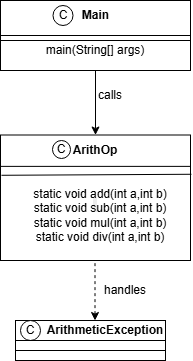

The diagram above was exported from draw.io. Its source (the exported page's mxGraphModel, read from the mxfile embedded in the PNG):
<mxGraphModel dx="860" dy="473" grid="1" gridSize="10" guides="1" tooltips="1" connect="1" arrows="1" fold="1" page="1" pageScale="1" pageWidth="827" pageHeight="1169" math="0" shadow="0">
  <root>
    <mxCell id="0" />
    <mxCell id="1" parent="0" />
    <mxCell id="44lrM_afzNmu4yq3R63R-56" parent="1" style="text;html=1;whiteSpace=wrap;strokeColor=none;fillColor=none;align=center;verticalAlign=middle;rounded=0;" value="calls" vertex="1">
      <mxGeometry height="30" width="60" x="130" y="420" as="geometry" />
    </mxCell>
    <mxCell id="_aC_a1-fM_wGwPERjeGY-7" parent="1" style="rounded=0;whiteSpace=wrap;html=1;" value="" vertex="1">
      <mxGeometry height="70" width="190" x="50" y="340" as="geometry" />
    </mxCell>
    <mxCell id="_aC_a1-fM_wGwPERjeGY-14" parent="1" style="ellipse;whiteSpace=wrap;html=1;aspect=fixed;" value="C" vertex="1">
      <mxGeometry height="20" width="20" x="102.5" y="345" as="geometry" />
    </mxCell>
    <mxCell id="_aC_a1-fM_wGwPERjeGY-40" edge="1" parent="1" style="edgeStyle=orthogonalEdgeStyle;rounded=0;orthogonalLoop=1;jettySize=auto;html=1;entryX=0.5;entryY=0;entryDx=0;entryDy=0;" target="_aC_a1-fM_wGwPERjeGY-28">
      <mxGeometry relative="1" as="geometry">
        <Array as="points">
          <mxPoint x="145" y="410" />
          <mxPoint x="145" y="410" />
        </Array>
        <mxPoint x="145" y="420" as="sourcePoint" />
      </mxGeometry>
    </mxCell>
    <mxCell id="_aC_a1-fM_wGwPERjeGY-16" parent="1" style="text;html=1;whiteSpace=wrap;strokeColor=none;fillColor=none;align=center;verticalAlign=middle;rounded=0;" value="&lt;b&gt;Main&lt;/b&gt;" vertex="1">
      <mxGeometry height="20" width="45" x="122.5" y="345" as="geometry" />
    </mxCell>
    <mxCell id="_aC_a1-fM_wGwPERjeGY-18" parent="1" style="text;html=1;whiteSpace=wrap;strokeColor=none;fillColor=none;align=center;verticalAlign=middle;rounded=0;" value="main(String[] args)" vertex="1">
      <mxGeometry height="20" width="190" x="50" y="380" as="geometry" />
    </mxCell>
    <mxCell id="_aC_a1-fM_wGwPERjeGY-19" edge="1" parent="1" style="endArrow=none;html=1;rounded=0;" value="">
      <mxGeometry height="50" relative="1" width="50" as="geometry">
        <mxPoint x="50" y="380" as="sourcePoint" />
        <mxPoint x="240" y="380" as="targetPoint" />
      </mxGeometry>
    </mxCell>
    <mxCell id="_aC_a1-fM_wGwPERjeGY-20" edge="1" parent="1" source="_aC_a1-fM_wGwPERjeGY-7" style="endArrow=none;html=1;rounded=0;entryX=1;entryY=0.5;entryDx=0;entryDy=0;exitX=0;exitY=0.5;exitDx=0;exitDy=0;" target="_aC_a1-fM_wGwPERjeGY-7" value="">
      <mxGeometry height="50" relative="1" width="50" as="geometry">
        <mxPoint x="50" y="370" as="sourcePoint" />
        <mxPoint x="100" y="320" as="targetPoint" />
      </mxGeometry>
    </mxCell>
    <mxCell id="_aC_a1-fM_wGwPERjeGY-28" parent="1" style="rounded=0;whiteSpace=wrap;html=1;" value="&lt;br&gt;&lt;div style=&quot;forced-color-adjust: none; color: rgb(0, 0, 0); font-family: Helvetica; font-size: 12px; font-style: normal; font-variant-ligatures: normal; font-variant-caps: normal; font-weight: 400; letter-spacing: normal; orphans: 2; text-align: left; text-indent: 0px; text-transform: none; widows: 2; word-spacing: 0px; -webkit-text-stroke-width: 0px; white-space: normal; background-color: rgb(236, 236, 236); text-decoration-thickness: initial; text-decoration-style: initial; text-decoration-color: initial;&quot;&gt;&amp;nbsp;&lt;/div&gt;" vertex="1">
      <mxGeometry height="125.5" width="190" x="50" y="474.5" as="geometry" />
    </mxCell>
    <mxCell id="_aC_a1-fM_wGwPERjeGY-31" parent="1" style="ellipse;whiteSpace=wrap;html=1;aspect=fixed;" value="C" vertex="1">
      <mxGeometry height="18" width="18" x="102" y="480" as="geometry" />
    </mxCell>
    <mxCell id="_aC_a1-fM_wGwPERjeGY-32" parent="1" style="text;html=1;whiteSpace=wrap;strokeColor=none;fillColor=none;align=center;verticalAlign=middle;rounded=0;" value="&lt;b&gt;ArithOp&lt;/b&gt;" vertex="1">
      <mxGeometry height="20" width="57.5" x="116.25" y="480" as="geometry" />
    </mxCell>
    <mxCell id="_aC_a1-fM_wGwPERjeGY-33" edge="1" parent="1" source="_aC_a1-fM_wGwPERjeGY-28" style="endArrow=none;html=1;rounded=0;entryX=1;entryY=0.25;entryDx=0;entryDy=0;exitX=0;exitY=0.25;exitDx=0;exitDy=0;" target="_aC_a1-fM_wGwPERjeGY-28" value="">
      <mxGeometry height="50" relative="1" width="50" as="geometry">
        <mxPoint x="50" y="510" as="sourcePoint" />
        <mxPoint x="100" y="460" as="targetPoint" />
      </mxGeometry>
    </mxCell>
    <mxCell id="_aC_a1-fM_wGwPERjeGY-35" edge="1" parent="1" source="_aC_a1-fM_wGwPERjeGY-28" style="endArrow=none;html=1;rounded=0;entryX=1.005;entryY=0.313;entryDx=0;entryDy=0;entryPerimeter=0;exitX=0.005;exitY=0.321;exitDx=0;exitDy=0;exitPerimeter=0;" target="_aC_a1-fM_wGwPERjeGY-28" value="">
      <mxGeometry height="50" relative="1" width="50" as="geometry">
        <Array as="points" />
        <mxPoint x="54" y="513" as="sourcePoint" />
        <mxPoint x="100" y="470" as="targetPoint" />
      </mxGeometry>
    </mxCell>
    <mxCell id="_aC_a1-fM_wGwPERjeGY-38" parent="1" style="text;html=1;whiteSpace=wrap;strokeColor=none;fillColor=none;align=center;verticalAlign=middle;rounded=0;" value="static void add(int a,int b)&lt;div&gt;static void sub(int a,int b)&lt;/div&gt;&lt;div&gt;static void mul(int a,int b)&lt;/div&gt;&lt;div&gt;static void div(int a,int b)&lt;/div&gt;" vertex="1">
      <mxGeometry height="70" width="160" x="70" y="520" as="geometry" />
    </mxCell>
    <mxCell id="_aC_a1-fM_wGwPERjeGY-42" parent="1" style="rounded=0;whiteSpace=wrap;html=1;" value="" vertex="1">
      <mxGeometry height="40" width="150" x="65" y="660" as="geometry" />
    </mxCell>
    <mxCell id="_aC_a1-fM_wGwPERjeGY-43" parent="1" style="ellipse;whiteSpace=wrap;html=1;aspect=fixed;" value="C" vertex="1">
      <mxGeometry height="20" width="20" x="70" y="660" as="geometry" />
    </mxCell>
    <mxCell id="_aC_a1-fM_wGwPERjeGY-44" parent="1" style="text;html=1;whiteSpace=wrap;strokeColor=none;fillColor=none;align=center;verticalAlign=middle;rounded=0;" value="&lt;b&gt;ArithmeticException&lt;/b&gt;" vertex="1">
      <mxGeometry height="20" width="120" x="95" y="660" as="geometry" />
    </mxCell>
    <mxCell id="_aC_a1-fM_wGwPERjeGY-56" edge="1" parent="1" source="_aC_a1-fM_wGwPERjeGY-42" style="endArrow=none;html=1;rounded=0;entryX=1;entryY=0.75;entryDx=0;entryDy=0;exitX=0;exitY=0.75;exitDx=0;exitDy=0;" target="_aC_a1-fM_wGwPERjeGY-42" value="">
      <mxGeometry height="50" relative="1" width="50" as="geometry">
        <mxPoint x="140" y="790" as="sourcePoint" />
        <mxPoint x="190" y="740" as="targetPoint" />
      </mxGeometry>
    </mxCell>
    <mxCell id="_aC_a1-fM_wGwPERjeGY-57" edge="1" parent="1" source="_aC_a1-fM_wGwPERjeGY-42" style="endArrow=none;html=1;rounded=0;entryX=1;entryY=0.5;entryDx=0;entryDy=0;exitX=0;exitY=0.5;exitDx=0;exitDy=0;" target="_aC_a1-fM_wGwPERjeGY-42" value="">
      <mxGeometry height="50" relative="1" width="50" as="geometry">
        <mxPoint x="70" y="690" as="sourcePoint" />
        <mxPoint x="120" y="640" as="targetPoint" />
      </mxGeometry>
    </mxCell>
    <mxCell id="_aC_a1-fM_wGwPERjeGY-60" edge="1" parent="1" style="endArrow=none;dashed=1;html=1;rounded=0;startArrow=classic;startFill=1;" value="">
      <mxGeometry height="50" relative="1" width="50" as="geometry">
        <Array as="points" />
        <mxPoint x="144.5" y="660" as="sourcePoint" />
        <mxPoint x="144.5" y="600" as="targetPoint" />
      </mxGeometry>
    </mxCell>
    <mxCell id="P_7UmlxwfzvKn6sVPrV9-1" parent="1" style="text;html=1;whiteSpace=wrap;strokeColor=none;fillColor=none;align=center;verticalAlign=middle;rounded=0;" value="handles" vertex="1">
      <mxGeometry height="20" width="50" x="150" y="620" as="geometry" />
    </mxCell>
  </root>
</mxGraphModel>